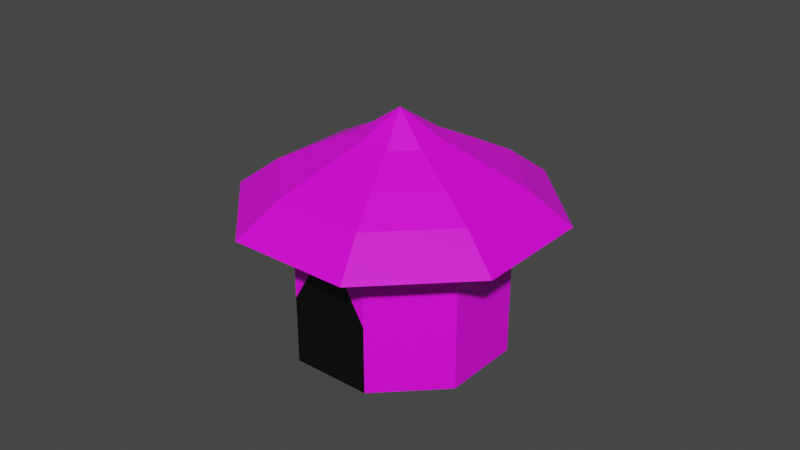 # Source: BeachHut.blend  (saved by Blender 2.83.19; exported with 4.5.12 LTS)
import bpy
from mathutils import Matrix  # noqa: F401  (used for matrix-valued properties, if any)

bpy.ops.wm.read_factory_settings(use_empty=True)
scene = bpy.context.scene
scene.name = 'Scene'

# ---- collections
col_collection = bpy.data.collections.new('Collection'); scene.collection.children.link(col_collection)

# ---- images (referenced by path relative to the original .blend; pixels are not part of the script)
import os
ASSET_DIR = os.environ.get("B2B_ASSET_DIR", "")  # directory of the original .blend (textures are referenced by path, not embedded)
HERE = os.path.dirname(os.path.abspath(__file__))  # packed textures are extracted next to this script under _unpacked/

def load_image(name, relpath, width, height, colorspace="sRGB"):
    """Load a texture the original file referenced (path relative to the .blend, or extracted next to this script)."""
    p = next((c for c in (os.path.join(HERE, relpath), os.path.join(ASSET_DIR, relpath)) if relpath and os.path.exists(c)), "")
    if p:
        img = bpy.data.images.load(p, check_existing=True)
        img.name = name
    else:  # same state as the original file: an image datablock whose file is absent (Cycles renders it pink)
        img = bpy.data.images.new(name, width, height)
        img.source = "FILE"
        img.filepath = "//" + (relpath or name)
    img.colorspace_settings.name = colorspace
    return img
img_texturescom_thatched0024_1_seamless_s_jpg = load_image('TexturesCom_Thatched0024_1_seamless_S.jpg', 'TexturesCom_Thatched0024_1_seamless_S.jpg', 1024, 1024, 'sRGB')
img_texturescom_wood_bamboowall_512_albedo_png = load_image('TexturesCom_Wood_BambooWall_512_albedo.png', 'TexturesCom_Wood_BambooWall_512_albedo.png', 1024, 1024, 'sRGB')

# ---- materials (node trees are filled in below, after node groups)
mat_thatchedroof = bpy.data.materials.new('ThatchedRoof')
mat_thatchedroof.use_transparent_shadow = False
mat_bamboosiding = bpy.data.materials.new('BambooSiding')
mat_bamboosiding.use_transparent_shadow = False
mat_black = bpy.data.materials.new('Black')
mat_black.use_transparent_shadow = False

# ---- material node trees
mat_thatchedroof.use_nodes = True; mat_thatchedroof.node_tree.nodes.clear()
_N = mat_thatchedroof.node_tree.nodes; _L = mat_thatchedroof.node_tree.links
n0 = _N.new('ShaderNodeBsdfPrincipled'); n0.name = 'Principled BSDF'; n0.location = (10, 300)
n0.distribution = 'GGX'
n0.subsurface_method = 'BURLEY'
n0.inputs[3].default_value = 1.45
n0.inputs[27].default_value = (0.0, 0.0, 0.0, 1.0)
n0.inputs[28].default_value = 1.0
n1 = _N.new('ShaderNodeOutputMaterial'); n1.name = 'Material Output'; n1.location = (300, 300)
n2 = _N.new('ShaderNodeTexImage'); n2.name = 'Image Texture'; n2.location = (-280, 280)
n2.image = img_texturescom_thatched0024_1_seamless_s_jpg
_L.new(n0.outputs[0], n1.inputs[0])
_L.new(n2.outputs[0], n0.inputs[0])
n1.is_active_output = True
mat_bamboosiding.use_nodes = True; mat_bamboosiding.node_tree.nodes.clear()
_N = mat_bamboosiding.node_tree.nodes; _L = mat_bamboosiding.node_tree.links
n0 = _N.new('ShaderNodeBsdfPrincipled'); n0.name = 'Principled BSDF'; n0.location = (10, 300)
n0.distribution = 'GGX'
n0.subsurface_method = 'BURLEY'
n0.inputs[3].default_value = 1.45
n0.inputs[27].default_value = (0.0, 0.0, 0.0, 1.0)
n0.inputs[28].default_value = 1.0
n1 = _N.new('ShaderNodeOutputMaterial'); n1.name = 'Material Output'; n1.location = (300, 300)
n2 = _N.new('ShaderNodeTexImage'); n2.name = 'Image Texture'; n2.location = (-280, 280)
n2.image = img_texturescom_wood_bamboowall_512_albedo_png
_L.new(n0.outputs[0], n1.inputs[0])
_L.new(n2.outputs[0], n0.inputs[0])
n1.is_active_output = True
mat_black.use_nodes = True; mat_black.node_tree.nodes.clear()
_N = mat_black.node_tree.nodes; _L = mat_black.node_tree.links
n0 = _N.new('ShaderNodeBsdfPrincipled'); n0.name = 'Principled BSDF'; n0.location = (10, 300)
n0.distribution = 'GGX'
n0.subsurface_method = 'BURLEY'
n0.inputs[0].default_value = (0.0, 0.0, 0.0, 1.0)
n0.inputs[3].default_value = 1.45
n0.inputs[27].default_value = (0.0, 0.0, 0.0, 1.0)
n0.inputs[28].default_value = 1.0
n1 = _N.new('ShaderNodeOutputMaterial'); n1.name = 'Material Output'; n1.location = (300, 300)
_L.new(n0.outputs[0], n1.inputs[0])
n1.is_active_output = True

# ---- world
world_world = bpy.data.worlds.new('World'); scene.world = world_world
world_world.use_nodes = True; world_world.node_tree.nodes.clear()
_N = world_world.node_tree.nodes; _L = world_world.node_tree.links
n0 = _N.new('ShaderNodeOutputWorld'); n0.name = 'World Output'; n0.location = (300, 300)
n1 = _N.new('ShaderNodeBackground'); n1.name = 'Background'; n1.location = (10, 300)
n1.inputs[0].default_value = (0.05088, 0.05088, 0.05088, 1.0)
_L.new(n1.outputs[0], n0.inputs[0])
n0.is_active_output = True
world_world.color = (0.05088, 0.05088, 0.05088)
world_world.use_sun_shadow = False
world_world.sun_shadow_jitter_overblur = 0.0

# ---- meshes
me_circle = bpy.data.meshes.new('Circle')
me_circle.from_pydata([(0.0, 1.0, 0.0), (-0.7071, 0.7071, 0.0), (-1.0, -4.371e-08, 0.0), (-0.7071, -0.7071, 0.0), (8.742e-08, -1.0, 0.0), (0.7071, -0.7071, 0.0), (1.0, 1.192e-08, 0.0), (0.7071, 0.7071, 0.0), (0.0, 1.0, 1.289), (-0.7071, 0.7071, 1.289), (-1.0, -4.371e-08, 1.289), (-0.7071, -0.7071, 1.289), (8.742e-08, -1.0, 1.289), (0.7071, -0.7071, 1.289), (1.0, 1.192e-08, 1.289), (0.7071, 0.7071, 1.289), (8.742e-08, -1.0, 0.6444), (-0.7071, -0.7071, 0.6444), (-0.3536, -0.8536, 1.019), (-0.5303, -0.7803, 0.9666), (-0.1768, -0.9268, 0.9666)], [], [(7, 0, 8, 15), (5, 6, 14, 13), (1, 2, 10, 9), (6, 7, 15, 14), (4, 5, 13, 12, 16), (2, 3, 17, 11, 10), (0, 1, 9, 8), (1, 0, 7, 6, 5, 4, 3, 2), (12, 11, 17, 19, 18, 20, 16), (3, 4, 16, 20, 18, 19, 17)])
me_circle.polygons.foreach_set('material_index', [1, 1, 1, 1, 1, 1, 1, 2, 1, 2])
_uv = me_circle.uv_layers.new(name='UVMap')
_uv.uv.foreach_set('vector', [0.5939, 0.9999, 7.733e-05, 0.9999, 7.705e-05, 7.714e-05, 0.5939, 7.705e-05, 0.5939, 0.9999, 7.705e-05, 0.9999, 7.72e-05, 7.705e-05, 0.5939, 7.714e-05, 0.5939, 0.9999, 7.72e-05, 0.9999, 7.705e-05, 7.705e-05, 0.5939, 7.714e-05, 0.5939, 0.9999, 7.714e-05, 0.9999, 7.705e-05, 7.705e-05, 0.5939, 7.705e-05, 0.5939, 0.9999, 7.705e-05, 0.9999, 7.71e-05, 7.715e-05, 0.5939, 7.705e-05, 0.5939, 0.5, 7.705e-05, 7.714e-05, 0.5939, 7.705e-05, 0.5939, 0.5, 0.5939, 0.9999, 7.705e-05, 0.9999, 7.705e-05, 7.705e-05, 0.5939, 7.705e-05, 0.5939, 0.9999, 7.715e-05, 0.9999, 0.0, 0.0, 0.0, 0.0, 0.0, 0.0, 0.0, 0.0, 0.0, 0.0, 0.0, 0.0, 0.0, 0.0, 0.0, 0.0, 0.9999, 0.8418, 9.182e-05, 0.8418, 9.174e-05, 9.174e-05, 0.25, 0.421, 0.5, 0.4901, 0.75, 0.421, 0.9999, 9.19e-05, 0.0, 0.0, 0.5939, 0.9999, 0.9999, 9.19e-05, 0.75, 0.421, 0.5, 0.4901, 0.25, 0.421, 0.5939, 0.5])
me_circle.materials.append(mat_thatchedroof)
me_circle.materials.append(mat_bamboosiding)
me_circle.materials.append(mat_black)
me_circle.use_remesh_fix_poles = True
me_circle.use_remesh_preserve_attributes = False
me_circle.use_mirror_vertex_groups = False
me_circle.update()
me_circle_001 = bpy.data.meshes.new('Circle.001')
me_circle_001.from_pydata([(-7.451e-08, 1.5, 1.307), (1.061, -1.061, 1.307), (1.061, 1.061, 1.307), (-4.47e-08, 0.0, 2.198), (-3.725e-08, 0.75, 1.772), (-0.5303, 0.5303, 1.772), (0.5303, 0.5303, 1.772), (0.5303, -0.5303, 1.772), (0.75, 0.0, 1.772), (-0.5303, -0.5303, 1.772), (6.706e-08, -0.75, 1.772), (-0.75, 7.451e-09, 1.772), (-5.588e-08, 1.125, 1.583), (-0.2652, 0.2652, 1.95), (0.7955, 0.7955, 1.583), (0.7955, -0.7955, 1.583), (0.375, 0.0, 1.95), (-0.7955, -0.7955, 1.583), (3.353e-08, -0.375, 1.95), (-0.375, 3.725e-09, 1.95), (-1.863e-08, 0.375, 1.95), (-0.7955, 0.7955, 1.583), (0.2652, 0.2652, 1.95), (0.2652, -0.2652, 1.95), (1.125, 0.0, 1.583), (-0.2652, -0.2652, 1.95), (1.006e-07, -1.125, 1.583), (-1.125, 1.118e-08, 1.583), (0.0, 1.0, 1.289), (-0.7071, 0.7071, 1.289), (-1.0, -4.371e-08, 1.289), (-0.7071, -0.7071, 1.289), (8.742e-08, -1.0, 1.289), (0.7071, -0.7071, 1.289), (1.0, 1.192e-08, 1.289), (0.7071, 0.7071, 1.289), (-1.061, 1.061, 1.307), (-1.5, 1.49e-08, 1.307), (-1.061, -1.061, 1.307), (1.341e-07, -1.5, 1.307), (1.5, 0.0, 1.307)], [], [(20, 13, 3), (22, 20, 3), (23, 16, 3), (25, 18, 3), (13, 19, 3), (16, 22, 3), (18, 23, 3), (19, 25, 3), (27, 17, 9, 11), (26, 15, 7, 10), (24, 14, 6, 8), (21, 27, 11, 5), (17, 26, 10, 9), (15, 24, 8, 7), (14, 12, 4, 6), (12, 21, 5, 4), (0, 36, 21, 12), (2, 0, 12, 14), (1, 40, 24, 15), (38, 39, 26, 17), (36, 37, 27, 21), (40, 2, 14, 24), (39, 1, 15, 26), (37, 38, 17, 27), (11, 9, 25, 19), (10, 7, 23, 18), (8, 6, 22, 16), (5, 11, 19, 13), (9, 10, 18, 25), (7, 8, 16, 23), (6, 4, 20, 22), (4, 5, 13, 20), (33, 34, 40, 1), (31, 32, 39, 38), (29, 30, 37, 36), (34, 35, 2, 40), (32, 33, 1, 39), (30, 31, 38, 37), (28, 29, 36, 0), (35, 28, 0, 2)])
_uv = me_circle_001.uv_layers.new(name='UVMap')
_uv.uv.foreach_set('vector', [0.7071, 9.998e-05, 0.9999, 0.2929, 0.5, 0.5, 0.2929, 0.0001001, 0.7071, 9.998e-05, 0.5, 0.5, 0.0001001, 0.7071, 9.998e-05, 0.2929, 0.5, 0.5, 0.7071, 0.9999, 0.2929, 0.9999, 0.5, 0.5, 0.9999, 0.2929, 0.9999, 0.7071, 0.5, 0.5, 9.998e-05, 0.2929, 0.2929, 0.0001001, 0.5, 0.5, 0.2929, 0.9999, 0.0001001, 0.7071, 0.5, 0.5, 0.9999, 0.7071, 0.7071, 0.9999, 0.5, 0.5, 0.2933, 0.999, 9.994e-05, 0.7078, 0.1822, 0.629, 0.3664, 0.8142, 0.0003834, 0.2942, 0.2937, 0.002226, 0.3722, 0.185, 0.1847, 0.3682, 0.7067, 9.994e-05, 0.9999, 0.2917, 0.8175, 0.3703, 0.6341, 0.1848, 0.7071, 0.9983, 0.2933, 0.999, 0.3664, 0.8142, 0.6285, 0.8155, 9.994e-05, 0.7078, 0.0003834, 0.2942, 0.1847, 0.3682, 0.1822, 0.629, 0.2937, 0.002226, 0.7067, 9.994e-05, 0.6341, 0.1848, 0.3722, 0.185, 0.9999, 0.2917, 0.9999, 0.7055, 0.8153, 0.6317, 0.8175, 0.3703, 0.9999, 0.7055, 0.7071, 0.9983, 0.6285, 0.8155, 0.8153, 0.6317, 0.9926, 0.2916, 0.9926, 0.7039, 0.8388, 0.644, 0.8414, 0.3575, 0.7014, 9.962e-05, 0.9926, 0.2916, 0.8414, 0.3575, 0.6416, 0.1536, 0.002001, 0.2962, 0.2895, 0.002171, 0.357, 0.1524, 0.1559, 0.3562, 0.2911, 0.9999, 9.962e-05, 0.7083, 0.1513, 0.6428, 0.3502, 0.8462, 0.9926, 0.7039, 0.7027, 0.9968, 0.6354, 0.846, 0.8388, 0.644, 0.2895, 0.002171, 0.7014, 9.962e-05, 0.6416, 0.1536, 0.357, 0.1524, 9.962e-05, 0.7083, 0.002001, 0.2962, 0.1559, 0.3562, 0.1513, 0.6428, 0.7027, 0.9968, 0.2911, 0.9999, 0.3502, 0.8462, 0.6354, 0.846, 0.7057, 0.9992, 0.2925, 0.9999, 0.3988, 0.7322, 0.591, 0.7347, 9.985e-05, 0.7073, 0.0001, 0.2936, 0.2685, 0.4005, 0.2654, 0.5937, 0.2917, 0.000812, 0.7049, 9.985e-05, 0.5986, 0.2678, 0.4063, 0.2653, 0.9973, 0.7064, 0.7057, 0.9992, 0.591, 0.7347, 0.7289, 0.5995, 0.2925, 0.9999, 9.985e-05, 0.7073, 0.2654, 0.5937, 0.3988, 0.7322, 0.0001, 0.2936, 0.2917, 0.000812, 0.4063, 0.2653, 0.2685, 0.4005, 0.7049, 9.985e-05, 0.9973, 0.2927, 0.732, 0.4063, 0.5986, 0.2678, 0.9973, 0.2927, 0.9973, 0.7064, 0.7289, 0.5995, 0.732, 0.4063, 0.4027, 0.1667, 0.4027, 0.8333, 6.355e-05, 0.9999, 6.345e-05, 6.345e-05, 6.345e-05, 0.8333, 6.366e-05, 0.1667, 0.4027, 6.345e-05, 0.4027, 0.9999, 0.4027, 0.1667, 0.4027, 0.8333, 6.355e-05, 0.9999, 6.345e-05, 6.345e-05, 0.4027, 0.1667, 0.4027, 0.8333, 6.345e-05, 0.9999, 6.345e-05, 6.345e-05, 0.4027, 0.1667, 0.4027, 0.8333, 6.35e-05, 0.9999, 6.345e-05, 6.345e-05, 6.376e-05, 0.8333, 6.345e-05, 0.1667, 0.4027, 6.345e-05, 0.4027, 0.9999, 6.366e-05, 0.8333, 6.345e-05, 0.1667, 0.4027, 6.345e-05, 0.4027, 0.9999, 6.345e-05, 0.8333, 6.376e-05, 0.1667, 0.4027, 6.345e-05, 0.4027, 0.9999])
me_circle_001.materials.append(mat_thatchedroof)
me_circle_001.materials.append(mat_bamboosiding)
me_circle_001.materials.append(mat_black)
me_circle_001.use_remesh_fix_poles = True
me_circle_001.use_remesh_preserve_attributes = False
me_circle_001.use_mirror_vertex_groups = False
me_circle_001.update()

# ---- objects
ob_beachhutmesh = bpy.data.objects.new('BeachHutMesh', me_circle)
ob_beachhutroof = bpy.data.objects.new('BeachHutRoof', me_circle_001)

# ---- transforms, parenting, visibility, modifiers, constraints
ob_beachhutmesh.location = (0.0, 0.0, 0.0)
ob_beachhutmesh.rotation_euler = (0.0, 0.0, 0.3927)
ob_beachhutmesh.lineart.crease_threshold = 0.0
ob_beachhutroof.location = (0.0, 0.0, 0.0)
ob_beachhutroof.rotation_euler = (0.0, 0.0, 0.3927)
ob_beachhutroof.lineart.crease_threshold = 0.0

# ---- collection membership
col_collection.objects.link(ob_beachhutmesh)
col_collection.objects.link(ob_beachhutroof)

# ---- scene / render settings (as saved in the file)
scene.frame_start = 1; scene.frame_end = 250; scene.frame_set(1)
scene.render.engine = 'BLENDER_EEVEE_NEXT'
scene.cycles.use_denoising = False
scene.cycles.samples = 128
scene.cycles.sampling_pattern = 'TABULATED_SOBOL'
scene.cycles.use_adaptive_sampling = False
scene.cycles.use_light_tree = False
scene.view_settings.view_transform = 'Filmic'
bpy.context.view_layer.update()

# ---- added for rendering (the .blend has no active camera and no usable light): camera, sun
cam_auto = bpy.data.cameras.new('AutoCamera')
cam_auto.lens = 50.0
cam_auto.sensor_width = 36.0
cam_auto.clip_end = 1000.0
ob_auto_camera = bpy.data.objects.new('AutoCamera', cam_auto)
scene.collection.objects.link(ob_auto_camera)
ob_auto_camera.location = (5.51722, -6.62067, 5.51274)
ob_auto_camera.rotation_euler = (1.09748, -7.21219e-08, 0.694738)
scene.camera = ob_auto_camera
light_auto_sun = bpy.data.lights.new('AutoSun', 'SUN')
light_auto_sun.energy = 3.0
light_auto_sun.angle = 0.0523599
ob_auto_sun = bpy.data.objects.new('AutoSun', light_auto_sun)
scene.collection.objects.link(ob_auto_sun)
ob_auto_sun.rotation_euler = (0.872665, 0.174533, 0.523599)
bpy.context.view_layer.update()
